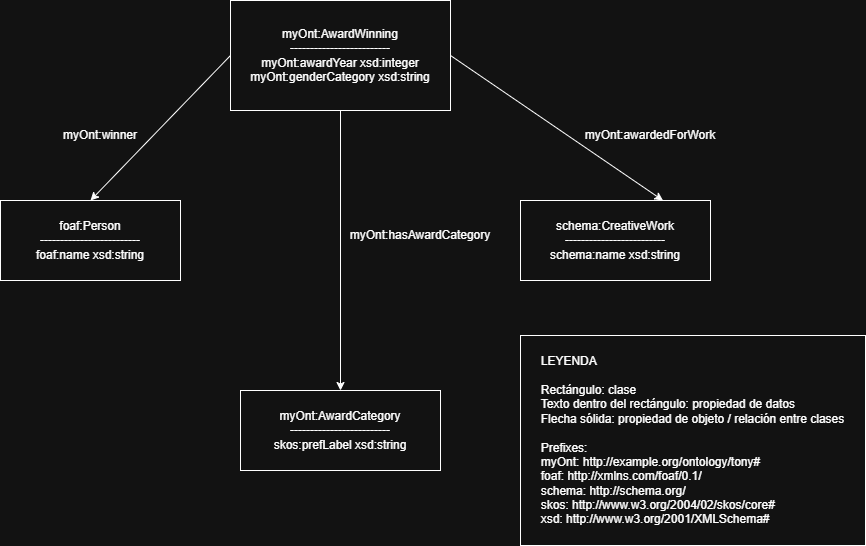

The diagram above was exported from draw.io. Its source (the exported page's mxGraphModel, read from the mxfile embedded in the PNG):
<mxGraphModel dx="988" dy="572" grid="1" gridSize="10" guides="1" tooltips="1" connect="1" arrows="1" fold="1" page="1" pageScale="1" pageWidth="827" pageHeight="1169" math="0" shadow="0">
  <root>
    <mxCell id="0" />
    <mxCell id="1" parent="0" />
    <mxCell id="j9zsoS7qdzkWVwCy34bG-1" parent="1" style="rounded=0;whiteSpace=wrap;html=1;" value="&lt;div&gt;myOnt:AwardWinning&lt;/div&gt;&lt;div&gt;-------------------------&lt;/div&gt;&lt;div&gt;myOnt:awardYear xsd:integer&lt;/div&gt;&lt;div&gt;myOnt:genderCategory xsd:string&lt;/div&gt;" vertex="1">
      <mxGeometry height="110" width="220" x="270" y="40" as="geometry" />
    </mxCell>
    <mxCell id="j9zsoS7qdzkWVwCy34bG-2" parent="1" style="rounded=0;whiteSpace=wrap;html=1;" value="&lt;div&gt;foaf:Person&lt;/div&gt;&lt;div&gt;-------------------------&lt;/div&gt;&lt;div&gt;foaf:name xsd:string&lt;/div&gt;" vertex="1">
      <mxGeometry height="80" width="180" x="40" y="240" as="geometry" />
    </mxCell>
    <mxCell id="j9zsoS7qdzkWVwCy34bG-3" parent="1" style="rounded=0;whiteSpace=wrap;html=1;" value="&lt;div&gt;myOnt:AwardCategory&lt;/div&gt;&lt;div&gt;-------------------------&lt;/div&gt;&lt;div&gt;skos:prefLabel xsd:string&lt;/div&gt;" vertex="1">
      <mxGeometry height="80" width="200" x="280" y="430" as="geometry" />
    </mxCell>
    <mxCell id="j9zsoS7qdzkWVwCy34bG-4" parent="1" style="rounded=0;whiteSpace=wrap;html=1;" value="&lt;div&gt;schema:CreativeWork&lt;/div&gt;&lt;div&gt;-------------------------&lt;/div&gt;&lt;div&gt;schema:name xsd:string&lt;/div&gt;" vertex="1">
      <mxGeometry height="80" width="190" x="560" y="240" as="geometry" />
    </mxCell>
    <mxCell id="j9zsoS7qdzkWVwCy34bG-5" edge="1" parent="1" source="j9zsoS7qdzkWVwCy34bG-1" style="endArrow=classic;html=1;rounded=0;exitX=0;exitY=0.5;exitDx=0;exitDy=0;entryX=0.5;entryY=0;entryDx=0;entryDy=0;" target="j9zsoS7qdzkWVwCy34bG-2" value="">
      <mxGeometry height="50" relative="1" width="50" as="geometry">
        <mxPoint x="390" y="320" as="sourcePoint" />
        <mxPoint x="440" y="270" as="targetPoint" />
      </mxGeometry>
    </mxCell>
    <mxCell id="j9zsoS7qdzkWVwCy34bG-6" edge="1" parent="1" source="j9zsoS7qdzkWVwCy34bG-1" style="endArrow=classic;html=1;rounded=0;exitX=1;exitY=0.5;exitDx=0;exitDy=0;entryX=0.75;entryY=0;entryDx=0;entryDy=0;" target="j9zsoS7qdzkWVwCy34bG-4" value="">
      <mxGeometry height="50" relative="1" width="50" as="geometry">
        <mxPoint x="390" y="320" as="sourcePoint" />
        <mxPoint x="440" y="270" as="targetPoint" />
      </mxGeometry>
    </mxCell>
    <mxCell id="j9zsoS7qdzkWVwCy34bG-7" edge="1" parent="1" source="j9zsoS7qdzkWVwCy34bG-1" style="endArrow=classic;html=1;rounded=0;exitX=0.5;exitY=1;exitDx=0;exitDy=0;" target="j9zsoS7qdzkWVwCy34bG-3" value="">
      <mxGeometry height="50" relative="1" width="50" as="geometry">
        <mxPoint x="390" y="320" as="sourcePoint" />
        <mxPoint x="440" y="270" as="targetPoint" />
      </mxGeometry>
    </mxCell>
    <mxCell id="j9zsoS7qdzkWVwCy34bG-8" parent="1" style="rounded=0;whiteSpace=wrap;html=1;" value="&lt;div style=&quot;text-align: justify;&quot;&gt;LEYENDA&lt;/div&gt;&lt;div style=&quot;text-align: justify;&quot;&gt;&lt;br&gt;&lt;/div&gt;&lt;div style=&quot;text-align: justify;&quot;&gt;Rectángulo: clase&lt;/div&gt;&lt;div style=&quot;text-align: justify;&quot;&gt;Texto dentro del rectángulo: propiedad de datos&lt;/div&gt;&lt;div style=&quot;text-align: justify;&quot;&gt;Flecha sólida: propiedad de objeto / relación entre clases&lt;/div&gt;&lt;div style=&quot;text-align: justify;&quot;&gt;&lt;br&gt;&lt;/div&gt;&lt;div style=&quot;text-align: justify;&quot;&gt;Prefixes:&lt;/div&gt;&lt;div style=&quot;text-align: justify;&quot;&gt;myOnt: http://example.org/ontology/tony#&lt;/div&gt;&lt;div style=&quot;text-align: justify;&quot;&gt;foaf: http://xmlns.com/foaf/0.1/&lt;/div&gt;&lt;div style=&quot;text-align: justify;&quot;&gt;schema: http://schema.org/&lt;/div&gt;&lt;div style=&quot;text-align: justify;&quot;&gt;skos: http://www.w3.org/2004/02/skos/core#&lt;/div&gt;&lt;div style=&quot;text-align: justify;&quot;&gt;xsd: http://www.w3.org/2001/XMLSchema#&lt;/div&gt;" vertex="1">
      <mxGeometry height="210" width="345" x="560" y="375" as="geometry" />
    </mxCell>
    <mxCell id="j9zsoS7qdzkWVwCy34bG-9" parent="1" style="text;html=1;whiteSpace=wrap;strokeColor=none;fillColor=none;align=center;verticalAlign=middle;rounded=0;" value="myOnt:winner" vertex="1">
      <mxGeometry height="30" width="60" x="110" y="160" as="geometry" />
    </mxCell>
    <mxCell id="j9zsoS7qdzkWVwCy34bG-10" parent="1" style="text;html=1;whiteSpace=wrap;strokeColor=none;fillColor=none;align=center;verticalAlign=middle;rounded=0;" value="myOnt:awardedForWork" vertex="1">
      <mxGeometry height="30" width="60" x="660" y="160" as="geometry" />
    </mxCell>
    <mxCell id="j9zsoS7qdzkWVwCy34bG-11" parent="1" style="text;html=1;whiteSpace=wrap;strokeColor=none;fillColor=none;align=center;verticalAlign=middle;rounded=0;" value="myOnt:hasAwardCategory" vertex="1">
      <mxGeometry height="30" width="60" x="430" y="260" as="geometry" />
    </mxCell>
  </root>
</mxGraphModel>